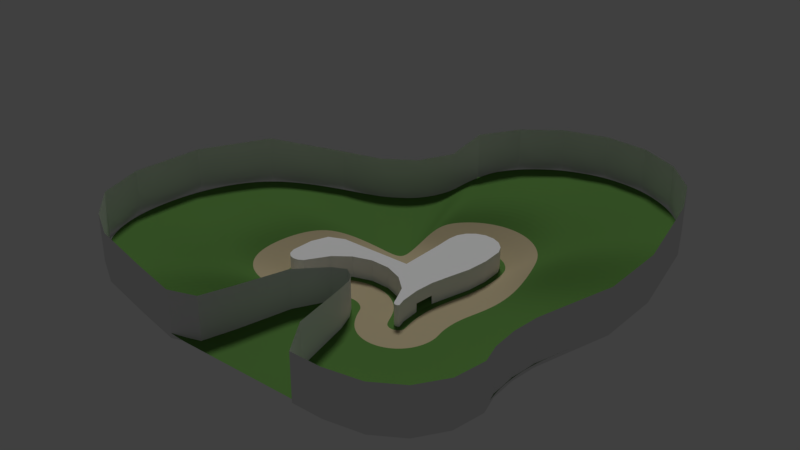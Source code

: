# Source: track8.blend  (saved by Blender 2.79.0; exported with 4.5.12 LTS)
import bpy
from mathutils import Matrix  # noqa: F401  (used for matrix-valued properties, if any)

bpy.ops.wm.read_factory_settings(use_empty=True)
scene = bpy.context.scene
scene.name = 'Scene'

# ---- collections
col_collection_1 = bpy.data.collections.new('Collection 1'); scene.collection.children.link(col_collection_1)

# ---- materials (node trees are filled in below, after node groups)
mat_material = bpy.data.materials.new('Material')
mat_material.alpha_threshold = 0.0
mat_material.use_transparent_shadow = False
mat_material.diffuse_color = (0.09792, 0.2235, 0.0513, 1.0)
mat_material.specular_color = (0.3244, 0.775, 0.1626)
mat_material.roughness = 0.5
mat_material.line_color = (0.0, 0.0, 0.0, 1.0)
mat_material_001 = bpy.data.materials.new('Material.001')
mat_material_001.alpha_threshold = 0.0
mat_material_001.use_transparent_shadow = False
mat_material_001.diffuse_color = (0.507, 0.4269, 0.2655, 1.0)
mat_material_001.specular_color = (0.5759, 0.5759, 0.5759)
mat_material_001.roughness = 0.5

# ---- material node trees

# ---- world
world_world = bpy.data.worlds.new('World'); scene.world = world_world
world_world.color = (0.05088, 0.05088, 0.05088)
world_world.use_sun_shadow = False
world_world.sun_shadow_jitter_overblur = 0.0
world_world.cycles.sampling_method = 'MANUAL'

# ---- lights
light_sun = bpy.data.lights.new('Sun', 'SUN')
light_sun.transmission_factor = 0.0
light_sun.angle = 0.1993
light_sun.energy = 1.0
light_sun.shadow_buffer_clip_start = 0.5
light_sun.shadow_soft_size = 0.1
light_sun.shadow_cascade_max_distance = 1000.0

# ---- meshes
me_plane_000 = bpy.data.meshes.new('Plane.000')
me_plane_000.from_pydata([(3.676, -3.495, -0.00027), (3.794, -2.215, -0.0003071), (1.165, 2.896, 0.5798), (1.199, 1.623, 0.5797), (3.384, -1.725, 0.4527), (2.49, -2.051, 0.4528), (2.781, -0.07292, 0.7365), (1.886, -0.3993, 0.7366), (2.767, 0.7872, 0.736), (1.821, 0.6861, 0.736), (2.567, 2.57, 0.6589), (1.706, 1.669, 0.6589), (3.676, -3.495, 0.1799), (3.794, -2.215, 0.1798), (1.165, 2.896, 0.7599), (1.199, 1.623, 0.7599), (3.384, -1.725, 0.6329), (2.49, -2.051, 0.6329), (2.781, -0.07292, 0.9167), (1.886, -0.3993, 0.9167), (2.767, 0.7872, 0.9162), (1.821, 0.6861, 0.9162), (2.567, 2.57, 0.839), (1.706, 1.669, 0.839)], [(14, 2), (10, 22), (12, 0), (5, 17), (23, 11), (3, 15), (21, 9), (19, 7), (18, 6), (4, 16), (8, 20), (1, 13)], [(0, 1, 4, 5), (5, 4, 6, 7), (7, 6, 8, 9), (11, 10, 2, 3), (9, 8, 10, 11)])
_k = {(0, 1): 1.0, (2, 3): 1.0, (1, 4): 1.0, (0, 5): 1.0, (4, 6): 1.0, (5, 7): 1.0, (7, 9): 1.0, (6, 8): 1.0, (9, 11): 1.0, (8, 10): 1.0, (2, 10): 1.0, (3, 11): 1.0, (2, 14): 1.0, (10, 22): 1.0, (0, 12): 1.0, (5, 17): 1.0, (11, 23): 1.0, (3, 15): 1.0, (9, 21): 1.0, (7, 19): 1.0, (6, 18): 1.0, (4, 16): 1.0, (8, 20): 1.0, (1, 13): 1.0}
me_plane_000.attributes.new('crease_edge', 'FLOAT', 'EDGE').data.foreach_set('value', [_k.get((min(e.vertices), max(e.vertices)), 0.0) for e in me_plane_000.edges])
me_plane_000.materials.append(mat_material)
me_plane_000.use_remesh_preserve_volume = False
me_plane_000.use_remesh_preserve_attributes = False
me_plane_000.use_mirror_vertex_groups = False
me_plane_000.update()
me_plane_003 = bpy.data.meshes.new('Plane.003')
me_plane_003.from_pydata([(-8.596, 7.525, -0.6072), (-7.353, 8.33, -0.6072), (-10.87, 6.23, -0.2519), (-14.13, 2.341, 1.114), (-16.39, -2.305, 1.193), (-16.77, -7.204, 1.193), (-15.72, -10.46, 1.193), (-13.5, -12.58, 1.193), (-11.16, -13.9, 1.193), (-8.35, -13.9, 0.1594), (-5.931, -13.9, -0.6072), (-4.056, -13.27, -0.6072), (-3.328, -11.22, -0.6072), (-2.292, -7.803, -0.5866), (-1.008, -5.653, -0.2513), (-0.1422, -5.238, -0.2513), (0.5, -5.653, -0.2513), (0.9675, -6.31, -0.3403), (1.435, -7.553, -0.5492), (2.2, -11.54, -0.6072), (3.743, -13.9, -0.6072), (5.887, -13.9, -0.6072), (8.462, -13.44, -0.6072), (10.37, -12.26, -0.6072), (11.61, -10.39, -0.6072), (11.98, -8.183, -0.6072), (11.58, -6.793, -0.6072), (11.47, -4.95, -0.6072), (11.66, -3.112, -0.6072), (12.13, -1.327, -0.6072), (13.13, 2.375, -0.6072), (13.52, 6.189, -0.0416), (13.3, 10.02, 1.519), (12.11, 12.83, 1.519), (10.01, 15.05, 1.519), (7.25, 16.37, 1.519), (4.203, 16.62, 1.519), (1.264, 15.78, 1.519), (-1.183, 13.95, 1.519), (-2.818, 11.37, 1.519), (-4.338, 10.44, -0.0416), (-6.33, 9.033, -0.6072), (-8.596, 7.525, 2.619), (-7.353, 8.33, 2.619), (-10.87, 6.23, 2.974), (-14.13, 2.341, 4.341), (-16.39, -2.305, 4.42), (-16.77, -7.204, 4.42), (-15.72, -10.46, 4.42), (-13.5, -12.58, 4.42), (-11.16, -13.9, 4.42), (-8.35, -13.9, 3.386), (-5.931, -13.9, 2.619), (-4.056, -13.27, 2.619), (-3.328, -11.22, 2.619), (-2.292, -7.803, 2.599), (-1.008, -5.653, 2.263), (-0.1422, -5.238, 2.263), (0.5, -5.653, 2.263), (0.9675, -6.31, 2.352), (1.435, -7.553, 2.561), (2.2, -11.54, 2.619), (3.743, -13.9, 2.619), (5.887, -13.9, 2.619), (8.462, -13.44, 2.619), (10.37, -12.26, 2.619), (11.61, -10.39, 2.619), (11.98, -8.183, 2.619), (11.58, -6.793, 2.619), (11.47, -4.95, 2.619), (11.66, -3.112, 2.619), (12.13, -1.327, 2.619), (13.13, 2.375, 2.619), (13.52, 6.189, 3.185), (13.3, 10.02, 4.745), (12.11, 12.83, 4.745), (10.01, 15.05, 4.745), (7.25, 16.37, 4.745), (4.203, 16.62, 4.745), (1.264, 15.78, 4.745), (-1.183, 13.95, 4.745), (-2.818, 11.37, 4.745), (-4.338, 10.44, 3.185), (-6.33, 9.033, 2.619)], [], [(8, 7, 49, 50), (35, 34, 76, 77), (22, 21, 63, 64), (9, 8, 50, 51), (36, 35, 77, 78), (23, 22, 64, 65), (10, 9, 51, 52), (37, 36, 78, 79), (24, 23, 65, 66), (11, 10, 52, 53), (38, 37, 79, 80), (25, 24, 66, 67), (12, 11, 53, 54), (39, 38, 80, 81), (26, 25, 67, 68), (13, 12, 54, 55), (40, 39, 81, 82), (27, 26, 68, 69), (14, 13, 55, 56), (41, 40, 82, 83), (0, 1, 43, 42), (28, 27, 69, 70), (15, 14, 56, 57), (1, 41, 83, 43), (2, 0, 42, 44), (29, 28, 70, 71), (16, 15, 57, 58), (3, 2, 44, 45), (30, 29, 71, 72), (17, 16, 58, 59), (4, 3, 45, 46), (31, 30, 72, 73), (18, 17, 59, 60), (5, 4, 46, 47), (32, 31, 73, 74), (19, 18, 60, 61), (6, 5, 47, 48), (33, 32, 74, 75), (20, 19, 61, 62), (7, 6, 48, 49), (34, 33, 75, 76), (21, 20, 62, 63)])
me_plane_003.use_remesh_preserve_volume = False
me_plane_003.use_remesh_preserve_attributes = False
me_plane_003.use_mirror_vertex_groups = False
me_plane_003.update()
me_plane_002 = bpy.data.meshes.new('Plane.002')
me_plane_002.from_pydata([(-1.206, -1.394, 0.0002578), (1.182, -1.394, 0.0005223), (-3.81, -1.394, 0.0003035), (-4.91, -1.782, -0.03833), (-5.303, -2.946, 0.0003117), (-5.365, -4.454, 0.0002286), (-5.209, -4.895, 8.059e-05), (-4.921, -5.155, -9.727e-05), (-4.579, -5.256, -0.0002438), (-4.223, -5.205, -0.0003427), (-3.92, -5.009, -0.0003792), (-3.68, -4.631, -0.0003631), (-3.001, -3.584, -0.000376), (-1.956, -2.786, -0.0003568), (-0.7026, -2.388, -0.0002958), (0.6115, -2.437, -0.0001999), (1.832, -2.926, -8.07e-05), (2.827, -3.809, 6.247e-05), (3.301, -4.855, 0.000142), (3.44, -5.195, 0.0001332), (3.522, -5.352, 4.22e-05), (3.607, -5.42, -0.0001169), (3.713, -5.446, -0.0002552), (3.82, -5.426, -0.000348), (3.91, -5.364, -0.000379), (3.922, -5.344, -0.000324), (3.763, -4.788, -0.0002189), (3.676, -3.495, -0.00027), (3.794, -2.215, -0.0003071), (4.107, -0.997, -0.0003235), (4.516, 0.4753, -0.0003109), (4.679, 1.959, -0.0002742), (4.604, 3.404, -0.0001996), (4.34, 3.972, -6.878e-05), (3.888, 4.412, 6.735e-05), (3.309, 4.662, 0.0001945), (2.679, 4.691, 0.0002965), (2.08, 4.494, 0.0003597), (1.59, 4.097, 0.000376), (1.273, 3.552, 0.0003431), (1.165, 2.895, 0.0002842), (1.199, 1.622, 0.0002633), (-1.207, -1.393, 1.43), (1.181, -1.393, 1.431), (-3.811, -1.393, 1.43), (-4.911, -1.781, 1.392), (-5.304, -2.946, 1.43), (-5.366, -4.453, 1.43), (-5.21, -4.895, 1.43), (-4.922, -5.154, 1.43), (-4.58, -5.255, 1.43), (-4.224, -5.204, 1.43), (-3.921, -5.008, 1.43), (-3.681, -4.63, 1.43), (-3.002, -3.583, 1.43), (-1.957, -2.785, 1.43), (-0.7035, -2.387, 1.43), (0.6106, -2.436, 1.43), (1.831, -2.926, 1.43), (2.826, -3.808, 1.43), (3.3, -4.854, 1.43), (3.44, -5.194, 1.43), (3.521, -5.351, 1.43), (3.606, -5.419, 1.43), (3.712, -5.445, 1.43), (3.82, -5.426, 1.43), (3.909, -5.363, 1.43), (3.921, -5.343, 1.43), (3.762, -4.787, 1.43), (3.675, -3.494, 1.43), (3.793, -2.214, 1.43), (4.106, -0.9961, 1.43), (4.515, 0.4762, 1.43), (4.678, 1.959, 1.43), (4.603, 3.405, 1.43), (4.339, 3.973, 1.43), (3.887, 4.413, 1.43), (3.308, 4.663, 1.43), (2.678, 4.692, 1.43), (2.079, 4.495, 1.43), (1.589, 4.098, 1.43), (1.272, 3.553, 1.43), (1.164, 2.896, 1.43), (1.199, 1.623, 1.43), (-4.58, -5.256, 0.5792), (-4.922, -5.155, 0.5794), (3.309, 4.663, 0.5797), (3.888, 4.412, 0.5796), (3.713, -5.446, 0.5792), (3.607, -5.419, 0.5794), (-4.223, -5.204, 0.5791), (2.678, 4.691, 0.5798), (3.82, -5.426, 0.5791), (-3.921, -5.009, 0.5791), (2.079, 4.494, 0.5798), (3.91, -5.364, 0.5791), (-3.68, -4.631, 0.5791), (1.589, 4.097, 0.5799), (3.922, -5.344, 0.5792), (-3.002, -3.583, 0.5791), (1.273, 3.552, 0.5798), (3.763, -4.787, 0.5793), (-1.956, -2.786, 0.5791), (1.165, 2.896, 0.5798), (3.676, -3.495, 0.5792), (-0.7029, -2.388, 0.5792), (1.199, 1.623, 0.5797), (-1.207, -1.394, 0.5797), (1.181, -1.394, 0.58), (3.794, -2.215, 0.5792), (0.6111, -2.437, 0.5793), (-3.811, -1.394, 0.5798), (4.107, -0.9967, 0.5792), (1.832, -2.926, 0.5794), (-4.91, -1.782, 0.5412), (4.515, 0.4756, 0.5792), (2.827, -3.809, 0.5795), (-5.303, -2.946, 0.5798), (4.678, 1.959, 0.5792), (3.3, -4.855, 0.5796), (-5.366, -4.454, 0.5797), (4.603, 3.405, 0.5793), (3.44, -5.195, 0.5796), (-5.209, -4.895, 0.5796), (4.339, 3.972, 0.5794), (3.521, -5.352, 0.5795), (3.384, -1.725, 0.4527), (2.49, -2.051, 0.4528), (2.49, -2.051, 1.032), (3.384, -1.725, 1.032), (2.781, -0.07292, 0.7365), (1.886, -0.3993, 0.7366), (1.887, -0.399, 1.316), (2.781, -0.07257, 1.316), (2.767, 0.7872, 0.736), (1.821, 0.6861, 0.736), (1.821, 0.6864, 1.316), (2.767, 0.7876, 1.315), (-4.58, -5.255, 1.216), (3.308, 4.663, 1.216), (3.712, -5.445, 1.216), (-4.224, -5.204, 1.216), (2.678, 4.692, 1.216), (3.82, -5.426, 1.216), (-3.921, -5.008, 1.216), (2.079, 4.495, 1.216), (3.909, -5.364, 1.216), (-3.68, -4.63, 1.216), (1.589, 4.098, 1.217), (3.921, -5.343, 1.216), (-3.002, -3.583, 1.216), (1.272, 3.552, 1.216), (3.762, -4.787, 1.216), (-1.957, -2.785, 1.216), (1.164, 2.896, 1.216), (3.675, -3.494, 1.216), (-0.7033, -2.388, 1.216), (1.199, 1.623, 1.216), (-1.207, -1.393, 1.216), (3.793, -2.214, 1.216), (0.6107, -2.436, 1.216), (-3.811, -1.393, 1.216), (4.106, -0.9963, 1.216), (1.831, -2.926, 1.216), (-4.911, -1.782, 1.178), (4.515, 0.476, 1.216), (2.826, -3.809, 1.216), (-5.304, -2.946, 1.216), (4.678, 1.959, 1.216), (3.3, -4.854, 1.216), (-5.366, -4.453, 1.216), (4.603, 3.405, 1.216), (3.44, -5.194, 1.216), (-5.209, -4.895, 1.216), (4.339, 3.973, 1.216), (3.521, -5.351, 1.216), (-4.922, -5.155, 1.216), (3.887, 4.413, 1.216), (3.607, -5.419, 1.216), (1.181, -1.393, 1.217), (2.567, 2.57, 0.6589), (2.567, 2.57, 1.267), (1.706, 1.67, 1.267), (1.706, 1.669, 0.6589)], [], [(42, 44, 45, 46, 47, 48, 49, 50, 51, 52, 53, 54, 55, 56, 57, 58, 59, 60, 61, 62, 63, 64, 65, 66, 67, 68, 69, 70, 71, 72, 73, 74, 75, 76, 77, 78, 79, 80, 81, 82, 83, 43), (0, 1, 41, 40, 39, 38, 37, 36, 35, 34, 33, 32, 31, 30, 29, 28, 27, 26, 25, 24, 23, 22, 21, 20, 19, 18, 17, 16, 15, 14, 13, 12, 11, 10, 9, 8, 7, 6, 5, 4, 3, 2), (176, 138, 50, 49), (177, 139, 77, 76), (178, 140, 64, 63), (138, 141, 51, 50), (139, 142, 78, 77), (140, 143, 65, 64), (141, 144, 52, 51), (142, 145, 79, 78), (143, 146, 66, 65), (144, 147, 53, 52), (145, 148, 80, 79), (146, 149, 67, 66), (147, 150, 54, 53), (148, 151, 81, 80), (149, 152, 68, 67), (150, 153, 55, 54), (151, 154, 82, 81), (152, 155, 69, 68), (153, 156, 56, 55), (154, 157, 83, 82), (179, 158, 42, 43), (155, 159, 70, 69), (156, 160, 57, 56), (157, 179, 43, 83), (158, 161, 44, 42), (159, 162, 71, 70), (160, 163, 58, 57), (161, 164, 45, 44), (162, 165, 72, 71), (163, 166, 59, 58), (164, 167, 46, 45), (165, 168, 73, 72), (166, 169, 60, 59), (167, 170, 47, 46), (168, 171, 74, 73), (169, 172, 61, 60), (170, 173, 48, 47), (171, 174, 75, 74), (172, 175, 62, 61), (173, 176, 49, 48), (174, 177, 76, 75), (175, 178, 63, 62), (20, 21, 89, 125), (33, 34, 87, 124), (6, 7, 85, 123), (19, 20, 125, 122), (32, 33, 124, 121), (5, 6, 123, 120), (18, 19, 122, 119), (31, 32, 121, 118), (4, 5, 120, 117), (17, 18, 119, 116), (30, 31, 118, 115), (3, 4, 117, 114), (16, 17, 116, 113), (29, 30, 115, 112), (2, 3, 114, 111), (15, 16, 113, 110), (28, 29, 112, 109), (0, 2, 111, 107), (41, 1, 108, 106), (14, 15, 110, 105), (1, 0, 107, 108), (40, 41, 106, 103), (13, 14, 105, 102), (26, 27, 104, 101), (39, 40, 103, 100), (12, 13, 102, 99), (25, 26, 101, 98), (38, 39, 100, 97), (11, 12, 99, 96), (24, 25, 98, 95), (37, 38, 97, 94), (10, 11, 96, 93), (23, 24, 95, 92), (36, 37, 94, 91), (9, 10, 93, 90), (22, 23, 92, 88), (35, 36, 91, 86), (8, 9, 90, 84), (21, 22, 88, 89), (34, 35, 86, 87), (7, 8, 84, 85), (126, 129, 133, 130), (104, 27, 127, 128), (109, 104, 128, 129), (28, 109, 129, 126), (133, 132, 136, 137), (129, 128, 132, 133), (128, 127, 131, 132), (180, 181, 154, 103), (132, 131, 135, 136), (130, 133, 137, 134), (125, 89, 178, 175), (124, 87, 177, 174), (123, 85, 176, 173), (122, 125, 175, 172), (121, 124, 174, 171), (120, 123, 173, 170), (119, 122, 172, 169), (118, 121, 171, 168), (117, 120, 170, 167), (116, 119, 169, 166), (115, 118, 168, 165), (114, 117, 167, 164), (113, 116, 166, 163), (112, 115, 165, 162), (111, 114, 164, 161), (110, 113, 163, 160), (109, 112, 162, 159), (107, 111, 161, 158), (106, 108, 179, 157), (105, 110, 160, 156), (104, 109, 159, 155), (108, 107, 158, 179), (137, 136, 182, 181), (102, 105, 156, 153), (101, 104, 155, 152), (100, 103, 154, 151), (99, 102, 153, 150), (98, 101, 152, 149), (97, 100, 151, 148), (96, 99, 150, 147), (95, 98, 149, 146), (94, 97, 148, 145), (93, 96, 147, 144), (92, 95, 146, 143), (91, 94, 145, 142), (90, 93, 144, 141), (88, 92, 143, 140), (86, 91, 142, 139), (84, 90, 141, 138), (89, 88, 140, 178), (87, 86, 139, 177), (85, 84, 138, 176), (136, 135, 183, 182), (181, 182, 157, 154), (182, 183, 106, 157), (134, 137, 181, 180)])
me_plane_002.use_remesh_preserve_volume = False
me_plane_002.use_remesh_preserve_attributes = False
me_plane_002.use_mirror_vertex_groups = False
me_plane_002.update()
me_plane_001 = bpy.data.meshes.new('Plane.001')
me_plane_001.from_pydata([(-1.206, -1.394, 0.0002579), (1.182, -1.394, 0.0005223), (-2.3, 1.0, 0.0), (-1.264, 1.0, 0.0), (-3.81, -1.394, 0.0003034), (-3.878, 1.0, 0.174), (-4.91, -1.782, -0.03833), (-6.469, 0.08941, 0.8429), (-5.303, -2.946, 0.0003117), (-7.572, -2.186, 0.8816), (-5.365, -4.454, 0.0002286), (-7.761, -4.585, 0.8816), (-5.209, -4.895, 8.063e-05), (-7.244, -6.179, 0.8816), (-4.921, -5.155, -9.725e-05), (-6.159, -7.216, 0.8816), (-4.579, -5.256, -0.0002438), (-4.84, -7.645, 0.8816), (-4.223, -5.205, -0.0003427), (-3.464, -7.485, 0.3754), (-3.92, -5.009, -0.0003792), (-2.279, -6.764, 0.0), (-3.68, -4.631, -0.0003631), (-1.503, -5.616, 0.0), (-3.001, -3.584, -0.0003759), (-1.232, -5.205, 0.0), (-1.956, -2.786, -0.0003568), (-0.8374, -4.909, 0.0), (-0.7026, -2.388, -0.0002957), (-0.3666, -4.765, 0.0), (0.6115, -2.437, -0.0002), (0.1255, -4.787, 0.0), (1.832, -2.926, -8.072e-05), (0.581, -4.975, 0.0), (2.827, -3.809, 6.246e-05), (0.9465, -5.305, 0.0), (3.301, -4.855, 0.000142), (1.05, -5.669, 0.0), (3.44, -5.195, 0.0001332), (1.633, -6.738, 0.0), (3.522, -5.352, 4.217e-05), (2.458, -7.462, 0.0), (3.607, -5.42, -0.0001169), (3.508, -7.78, 0.0), (3.713, -5.446, -0.0002552), (4.596, -7.637, 0.0), (3.82, -5.426, -0.000348), (5.529, -7.058, 0.0), (3.91, -5.364, -0.0003789), (6.139, -6.147, 0.0), (3.922, -5.344, -0.000324), (6.319, -5.064, 0.0), (3.763, -4.788, -0.0002189), (6.125, -4.384, 0.0), (3.676, -3.495, -0.00027), (6.071, -3.481, 0.0), (3.794, -2.215, -0.0003071), (6.161, -2.581, 0.0), (4.107, -0.997, -0.0003235), (6.393, -1.707, 0.0), (4.516, 0.4753, -0.0003109), (6.882, 0.106, 0.0), (4.679, 1.959, -0.0002742), (7.074, 1.974, 0.277), (4.604, 3.404, -0.0001996), (6.963, 3.848, 1.041), (4.34, 3.972, -6.884e-05), (6.384, 5.228, 1.041), (3.888, 4.412, 6.73e-05), (5.353, 6.312, 1.041), (3.309, 4.662, 0.0001946), (4.003, 6.959, 1.041), (2.679, 4.691, 0.0002965), (2.511, 7.084, 1.041), (2.08, 4.494, 0.0003597), (1.071, 6.671, 1.041), (1.59, 4.097, 0.000376), (-0.1267, 5.773, 1.041), (1.273, 3.552, 0.0003431), (-0.9275, 4.509, 1.041), (1.165, 2.895, 0.0002841), (-1.226, 3.043, 0.277), (1.199, 1.622, 0.0002633), (-1.191, 1.738, 0.0), (-1.206, -1.0, 0.0), (0.7898, -1.0, 0.0), (-3.878, -1.0, 0.0), (-5.222, -1.475, -0.03874), (-5.695, -2.874, 0.0), (-5.762, -4.514, 0.0), (-5.547, -5.121, 0.0), (-5.119, -5.508, 0.0), (-4.608, -5.658, 0.0), (-4.081, -5.582, 0.0), (-3.634, -5.293, 0.0), (-3.348, -4.844, 0.0), (-2.708, -3.855, 0.0), (-1.771, -3.141, 0.0), (-0.6487, -2.785, 0.0), (0.5284, -2.828, 0.0), (1.622, -3.267, 0.0), (2.503, -4.048, 0.0), (2.939, -5.011, 0.0), (3.082, -5.361, 0.0), (3.211, -5.609, 0.0), (3.43, -5.782, 0.0), (3.701, -5.849, 0.0), (3.975, -5.799, 0.0), (4.205, -5.64, 0.0), (4.348, -5.4, 0.0), (4.154, -4.72, 0.0), (4.071, -3.5, 0.0), (4.184, -2.283, 0.0), (4.488, -1.099, 0.0), (4.904, 0.4006, 0.0), (5.074, 1.947, 0.0), (4.993, 3.501, 0.0), (4.666, 4.204, 0.0), (4.111, 4.745, 0.0), (3.399, 5.053, 0.0), (2.624, 5.088, 0.0), (1.888, 4.846, 0.0), (1.285, 4.357, 0.0), (0.8958, 3.687, 0.0), (0.7702, 2.922, 0.0), (0.8054, 1.618, 0.0), (-8.596, 7.525, -0.3643), (-7.353, 8.33, -0.3643), (-10.87, 6.23, -0.009091), (-14.13, 2.341, 1.357), (-16.39, -2.305, 1.436), (-16.77, -7.204, 1.436), (-15.72, -10.46, 1.436), (-13.5, -12.58, 1.436), (-11.16, -13.9, 1.436), (-8.35, -13.9, 0.4023), (-5.931, -13.9, -0.3643), (-4.094, -13.9, -0.3643), (-3.489, -13.9, -0.3643), (-2.684, -13.9, -0.3643), (-1.723, -13.9, -0.3643), (-0.7182, -13.9, -0.3643), (0.2121, -13.9, -0.3643), (0.757, -13.9, -0.3643), (1.119, -13.9, -0.3643), (2.057, -13.9, -0.3643), (3.743, -13.9, -0.3643), (5.887, -13.9, -0.3643), (8.462, -13.44, -0.3643), (10.37, -12.26, -0.3643), (11.61, -10.39, -0.3643), (11.98, -8.183, -0.3643), (11.58, -6.793, -0.3643), (11.47, -4.95, -0.3643), (11.66, -3.112, -0.3643), (12.13, -1.327, -0.3643), (13.13, 2.375, -0.3643), (13.52, 6.189, 0.2012), (13.3, 10.02, 1.762), (12.11, 12.83, 1.762), (10.01, 15.05, 1.762), (7.25, 16.37, 1.762), (4.203, 16.62, 1.762), (1.264, 15.78, 1.762), (-1.183, 13.95, 1.762), (-2.818, 11.37, 1.762), (-4.338, 10.44, 0.2012), (-6.33, 9.033, -0.3643), (-3.797, 2.551, -0.08659), (-2.711, 2.742, -0.08659), (-3.147, -8.46, -0.08659), (-4.625, -9.009, 0.3818), (1.734, -8.44, -0.08659), (1.066, -7.624, -0.08659), (7.468, -2.707, -0.08659), (7.355, -3.83, -0.08659), (1.11, 8.746, 2.171), (2.902, 9.229, 2.353), (-2.412, 3.472, -0.08659), (-9.163, -7.166, 2.117), (-9.808, -5.176, 2.117), (-0.07504, -6.953, -0.08659), (-0.6889, -6.935, -0.08659), (7.44, -7.156, -0.08659), (6.678, -8.294, -0.08659), (7.741, 6.987, 1.891), (8.464, 5.289, 1.684), (-5.54, 2.243, 0.1305), (-2.119, -7.584, -0.08659), (2.763, -8.991, -0.08659), (7.757, -1.616, -0.08659), (-0.3824, 7.667, 1.891), (-7.857, -8.475, 1.753), (0.4933, -7.095, -0.08659), (7.665, -5.805, -0.08659), (6.451, 8.299, 2.171), (-8.269, 0.6309, 1.446), (-1.768, -7.271, -0.08659), (4.074, -9.234, -0.08659), (8.367, 0.6453, -0.08659), (-1.381, 6.114, 1.684), (-6.322, -9.125, 1.494), (0.9015, -7.347, -0.08659), (7.423, -4.956, -0.08659), (4.764, 9.073, 2.353), (-9.62, -2.198, 1.753), (-1.276, -7.046, -0.08659), (5.515, -9.016, -0.08659), (8.606, 2.975, 0.259), (-1.966, 4.8, 0.259)], [], [(84, 85, 3, 2), (84, 2, 5, 86), (86, 5, 7, 87), (87, 7, 9, 88), (88, 9, 11, 89), (89, 11, 13, 90), (90, 13, 15, 91), (91, 15, 17, 92), (92, 17, 19, 93), (93, 19, 21, 94), (94, 21, 23, 95), (95, 23, 25, 96), (96, 25, 27, 97), (97, 27, 29, 98), (98, 29, 31, 99), (99, 31, 33, 100), (100, 33, 35, 101), (101, 35, 37, 102), (102, 37, 39, 103), (103, 39, 41, 104), (104, 41, 43, 105), (105, 43, 45, 106), (106, 45, 47, 107), (107, 47, 49, 108), (108, 49, 51, 109), (109, 51, 53, 110), (110, 53, 55, 111), (111, 55, 57, 112), (112, 57, 59, 113), (113, 59, 61, 114), (114, 61, 63, 115), (115, 63, 65, 116), (116, 65, 67, 117), (117, 67, 69, 118), (118, 69, 71, 119), (119, 71, 73, 120), (120, 73, 75, 121), (121, 75, 77, 122), (122, 77, 79, 123), (123, 79, 81, 124), (124, 81, 83, 125), (125, 83, 3, 85), (0, 1, 85, 84), (4, 0, 84, 86), (6, 4, 86, 87), (8, 6, 87, 88), (10, 8, 88, 89), (12, 10, 89, 90), (14, 12, 90, 91), (16, 14, 91, 92), (18, 16, 92, 93), (20, 18, 93, 94), (22, 20, 94, 95), (24, 22, 95, 96), (26, 24, 96, 97), (28, 26, 97, 98), (30, 28, 98, 99), (32, 30, 99, 100), (34, 32, 100, 101), (36, 34, 101, 102), (38, 36, 102, 103), (40, 38, 103, 104), (42, 40, 104, 105), (44, 42, 105, 106), (46, 44, 106, 107), (48, 46, 107, 108), (50, 48, 108, 109), (52, 50, 109, 110), (54, 52, 110, 111), (56, 54, 111, 112), (58, 56, 112, 113), (60, 58, 113, 114), (62, 60, 114, 115), (64, 62, 115, 116), (66, 64, 116, 117), (68, 66, 117, 118), (70, 68, 118, 119), (72, 70, 119, 120), (74, 72, 120, 121), (76, 74, 121, 122), (78, 76, 122, 123), (80, 78, 123, 124), (82, 80, 124, 125), (1, 82, 125, 85), (168, 169, 127, 126), (170, 171, 135, 136), (172, 173, 144, 145), (174, 175, 153, 154), (176, 177, 162, 163), (169, 178, 167, 127), (179, 180, 131, 132), (181, 182, 140, 141), (183, 184, 149, 150), (185, 186, 158, 159), (187, 168, 126, 128), (188, 170, 136, 137), (189, 172, 145, 146), (190, 174, 154, 155), (191, 176, 163, 164), (192, 179, 132, 133), (193, 181, 141, 142), (194, 183, 150, 151), (195, 185, 159, 160), (196, 187, 128, 129), (197, 188, 137, 138), (198, 189, 146, 147), (199, 190, 155, 156), (200, 191, 164, 165), (201, 192, 133, 134), (202, 193, 142, 143), (203, 194, 151, 152), (204, 195, 160, 161), (205, 196, 129, 130), (206, 197, 138, 139), (207, 198, 147, 148), (208, 199, 156, 157), (209, 200, 165, 166), (171, 201, 134, 135), (173, 202, 143, 144), (175, 203, 152, 153), (177, 204, 161, 162), (180, 205, 130, 131), (182, 206, 139, 140), (184, 207, 148, 149), (186, 208, 157, 158), (178, 209, 166, 167), (83, 81, 209, 178), (65, 63, 208, 186), (47, 45, 207, 184), (29, 27, 206, 182), (11, 9, 205, 180), (73, 71, 204, 177), (55, 53, 203, 175), (37, 35, 202, 173), (19, 17, 201, 171), (81, 79, 200, 209), (63, 61, 199, 208), (45, 43, 198, 207), (27, 25, 197, 206), (9, 7, 196, 205), (71, 69, 195, 204), (53, 51, 194, 203), (35, 33, 193, 202), (17, 15, 192, 201), (79, 77, 191, 200), (61, 59, 190, 199), (43, 41, 189, 198), (25, 23, 188, 197), (7, 5, 187, 196), (69, 67, 185, 195), (51, 49, 183, 194), (33, 31, 181, 193), (15, 13, 179, 192), (77, 75, 176, 191), (59, 57, 174, 190), (41, 39, 172, 189), (23, 21, 170, 188), (5, 2, 168, 187), (67, 65, 186, 185), (49, 47, 184, 183), (31, 29, 182, 181), (13, 11, 180, 179), (3, 83, 178, 169), (75, 73, 177, 176), (57, 55, 175, 174), (39, 37, 173, 172), (21, 19, 171, 170), (2, 3, 169, 168), (0, 4, 6, 8, 10, 12, 14, 16, 18, 20, 22, 24, 26, 28, 30, 32, 34, 36, 38, 40, 42, 44, 46, 48, 50, 52, 54, 56, 58, 60, 62, 64, 66, 68, 70, 72, 74, 76, 78, 80, 82, 1)])
me_plane_001.polygons.foreach_set('material_index', [0, 0, 0, 0, 0, 0, 0, 0, 0, 0, 0, 0, 0, 0, 0, 0, 0, 0, 0, 0, 0, 0, 0, 0, 0, 0, 0, 0, 0, 0, 0, 0, 0, 0, 0, 0, 0, 0, 0, 0, 0, 0, 1, 1, 1, 1, 1, 1, 1, 1, 1, 1, 1, 1, 1, 1, 1, 1, 1, 1, 1, 1, 1, 1, 1, 1, 1, 1, 1, 1, 1, 1, 1, 1, 1, 1, 1, 1, 1, 1, 1, 1, 1, 1, 1, 1, 1, 1, 1, 1, 1, 1, 1, 1, 1, 1, 1, 1, 1, 1, 1, 1, 1, 1, 1, 1, 1, 1, 1, 1, 1, 1, 1, 1, 1, 1, 1, 1, 1, 1, 1, 1, 1, 1, 1, 1, 1, 1, 1, 1, 1, 1, 1, 1, 1, 1, 1, 1, 1, 1, 1, 1, 1, 1, 1, 1, 1, 1, 1, 1, 1, 1, 1, 1, 1, 1, 1, 1, 1, 1, 1, 1, 1, 1, 1, 1, 1, 1, 1])
_k = {(84, 85): 1.0, (2, 3): 1.0, (84, 86): 1.0, (2, 5): 1.0, (86, 87): 1.0, (5, 7): 1.0, (87, 88): 1.0, (7, 9): 1.0, (88, 89): 1.0, (9, 11): 1.0, (89, 90): 1.0, (11, 13): 1.0, (90, 91): 1.0, (13, 15): 1.0, (91, 92): 1.0, (15, 17): 1.0, (92, 93): 1.0, (17, 19): 1.0, (93, 94): 1.0, (19, 21): 1.0, (94, 95): 1.0, (21, 23): 1.0, (95, 96): 1.0, (23, 25): 1.0, (96, 97): 1.0, (25, 27): 1.0, (97, 98): 1.0, (27, 29): 1.0, (98, 99): 1.0, (29, 31): 1.0, (99, 100): 1.0, (31, 33): 1.0, (100, 101): 1.0, (33, 35): 1.0, (101, 102): 1.0, (35, 37): 1.0, (102, 103): 1.0, (37, 39): 1.0, (103, 104): 1.0, (39, 41): 1.0, (104, 105): 1.0, (41, 43): 1.0, (105, 106): 1.0, (43, 45): 1.0, (106, 107): 1.0, (45, 47): 1.0, (107, 108): 1.0, (47, 49): 1.0, (108, 109): 1.0, (49, 51): 1.0, (109, 110): 1.0, (51, 53): 1.0, (110, 111): 1.0, (53, 55): 1.0, (111, 112): 1.0, (55, 57): 1.0, (112, 113): 1.0, (57, 59): 1.0, (113, 114): 1.0, (59, 61): 1.0, (114, 115): 1.0, (61, 63): 1.0, (115, 116): 1.0, (63, 65): 1.0, (116, 117): 1.0, (65, 67): 1.0, (117, 118): 1.0, (67, 69): 1.0, (118, 119): 1.0, (69, 71): 1.0, (119, 120): 1.0, (71, 73): 1.0, (120, 121): 1.0, (73, 75): 1.0, (121, 122): 1.0, (75, 77): 1.0, (122, 123): 1.0, (77, 79): 1.0, (123, 124): 1.0, (79, 81): 1.0, (124, 125): 1.0, (81, 83): 1.0, (85, 125): 1.0, (3, 83): 1.0, (0, 1): 1.0, (0, 4): 1.0, (4, 6): 1.0, (6, 8): 1.0, (8, 10): 1.0, (10, 12): 1.0, (12, 14): 1.0, (14, 16): 1.0, (16, 18): 1.0, (18, 20): 1.0, (20, 22): 1.0, (22, 24): 1.0, (24, 26): 1.0, (26, 28): 1.0, (28, 30): 1.0, (30, 32): 1.0, (32, 34): 1.0, (34, 36): 1.0, (36, 38): 1.0, (38, 40): 1.0, (40, 42): 1.0, (42, 44): 1.0, (44, 46): 1.0, (46, 48): 1.0, (48, 50): 1.0, (50, 52): 1.0, (52, 54): 1.0, (54, 56): 1.0, (56, 58): 1.0, (58, 60): 1.0, (60, 62): 1.0, (62, 64): 1.0, (64, 66): 1.0, (66, 68): 1.0, (68, 70): 1.0, (70, 72): 1.0, (72, 74): 1.0, (74, 76): 1.0, (76, 78): 1.0, (78, 80): 1.0, (80, 82): 1.0, (1, 82): 1.0}
me_plane_001.attributes.new('crease_edge', 'FLOAT', 'EDGE').data.foreach_set('value', [_k.get((min(e.vertices), max(e.vertices)), 0.0) for e in me_plane_001.edges])
me_plane_001.materials.append(mat_material_001)
me_plane_001.materials.append(mat_material)
me_plane_001.use_remesh_preserve_volume = False
me_plane_001.use_remesh_preserve_attributes = False
me_plane_001.use_mirror_vertex_groups = False
me_plane_001.update()

# ---- objects
ob_plane_003 = bpy.data.objects.new('Plane.003', me_plane_000)
ob_plane_002 = bpy.data.objects.new('Plane.002', me_plane_003)
ob_plane_001 = bpy.data.objects.new('Plane.001', me_plane_002)
ob_plane = bpy.data.objects.new('Plane', me_plane_001)
ob_sun = bpy.data.objects.new('Sun', light_sun)

# ---- transforms, parenting, visibility, modifiers, constraints
ob_plane_003.location = (0.0, 0.0, 0.0)
ob_plane_003.lineart.crease_threshold = 0.0
_m = ob_plane_003.modifiers.new('Subsurf', 'SUBSURF')
_m.uv_smooth = 'PRESERVE_CORNERS'
_m.levels = 3
_m.render_levels = 3
_m.show_only_control_edges = False
ob_plane_002.location = (0.0, 0.0, 0.0)
ob_plane_002.lineart.crease_threshold = 0.0
ob_plane_001.location = (0.0, 0.0, 0.0)
ob_plane_001.lineart.crease_threshold = 0.0
ob_plane.location = (0.0, 0.0, 0.0)
ob_plane.lineart.crease_threshold = 0.0
_m = ob_plane.modifiers.new('Subsurf', 'SUBSURF')
_m.uv_smooth = 'PRESERVE_CORNERS'
_m.levels = 3
_m.render_levels = 3
_m.show_only_control_edges = False
ob_sun.location = (0.0, 0.0, 10.69)
ob_sun.rotation_euler = (-0.5013, -0.0, 0.6964)
ob_sun.lineart.crease_threshold = 0.0

# ---- collection membership
col_collection_1.objects.link(ob_plane_003)
col_collection_1.objects.link(ob_plane_002)
col_collection_1.objects.link(ob_plane_001)
col_collection_1.objects.link(ob_plane)
col_collection_1.objects.link(ob_sun)

# ---- scene / render settings (as saved in the file)
scene.frame_start = 1; scene.frame_end = 250; scene.frame_set(1)
scene.render.engine = 'BLENDER_EEVEE_NEXT'
scene.render.resolution_percentage = 50
scene.render.dither_intensity = 0.0
scene.cycles.use_denoising = False
scene.cycles.samples = 128
scene.cycles.sampling_pattern = 'TABULATED_SOBOL'
scene.cycles.use_adaptive_sampling = False
scene.cycles.use_light_tree = False
scene.cycles.blur_glossy = 0.0
scene.cycles.sample_clamp_indirect = 0.0
scene.view_settings.view_transform = 'Standard'
bpy.context.view_layer.update()

# ---- added for rendering (the .blend has no active camera): camera
cam_auto = bpy.data.cameras.new('AutoCamera')
cam_auto.lens = 50.0
cam_auto.sensor_width = 36.0
cam_auto.clip_end = 1000.0
ob_auto_camera = bpy.data.objects.new('AutoCamera', cam_auto)
scene.collection.objects.link(ob_auto_camera)
ob_auto_camera.location = (38.4707, -46.7525, 34.1462)
ob_auto_camera.rotation_euler = (1.09748, -7.21219e-08, 0.694738)
scene.camera = ob_auto_camera
bpy.context.view_layer.update()
